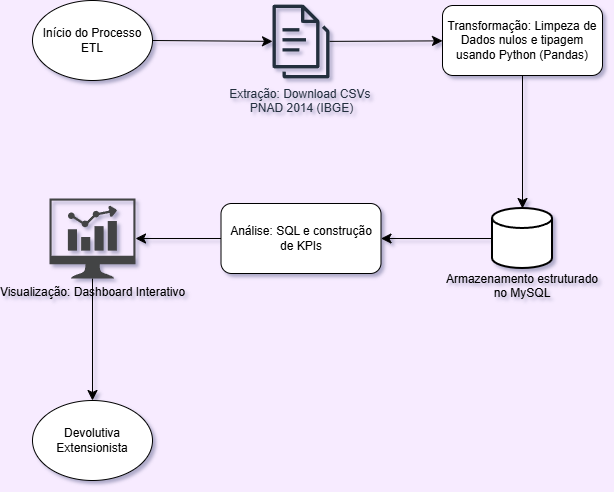

The diagram above was exported from draw.io. Its source (the exported page's mxGraphModel, read from the mxfile embedded in the PNG):
<mxGraphModel dx="1030" dy="579" grid="1" gridSize="10" guides="1" tooltips="1" connect="1" arrows="1" fold="1" page="1" pageScale="1" pageWidth="827" pageHeight="1169" background="#F7EBFF" math="0" shadow="0">
  <root>
    <mxCell id="0" />
    <mxCell id="1" parent="0" />
    <mxCell id="RJSPlnqaz0cnBNb0mCdU-3" edge="1" parent="1" source="RJSPlnqaz0cnBNb0mCdU-1" style="edgeStyle=none;curved=1;rounded=0;orthogonalLoop=1;jettySize=auto;html=1;fontSize=12;startSize=8;endSize=8;" target="RJSPlnqaz0cnBNb0mCdU-2" value="">
      <mxGeometry relative="1" as="geometry" />
    </mxCell>
    <mxCell id="RJSPlnqaz0cnBNb0mCdU-1" parent="1" style="ellipse;whiteSpace=wrap;html=1;" value="Início do Processo ETL" vertex="1">
      <mxGeometry height="80" width="120" x="116" y="70" as="geometry" />
    </mxCell>
    <mxCell id="RJSPlnqaz0cnBNb0mCdU-5" edge="1" parent="1" source="RJSPlnqaz0cnBNb0mCdU-2" style="edgeStyle=none;curved=1;rounded=0;orthogonalLoop=1;jettySize=auto;html=1;fontSize=12;startSize=8;endSize=8;" target="RJSPlnqaz0cnBNb0mCdU-4" value="">
      <mxGeometry relative="1" as="geometry" />
    </mxCell>
    <mxCell id="RJSPlnqaz0cnBNb0mCdU-2" parent="1" style="sketch=0;outlineConnect=0;fontColor=#232F3E;gradientColor=none;fillColor=#232F3D;strokeColor=none;dashed=0;verticalLabelPosition=bottom;verticalAlign=top;align=center;html=1;fontSize=12;fontStyle=0;aspect=fixed;pointerEvents=1;shape=mxgraph.aws4.documents3;" value="Extração: Download CSVs&amp;nbsp;&lt;div&gt;PNAD 2014 (IBGE)&lt;/div&gt;" vertex="1">
      <mxGeometry height="78" width="57" x="356" y="72" as="geometry" />
    </mxCell>
    <mxCell id="RJSPlnqaz0cnBNb0mCdU-8" edge="1" parent="1" source="RJSPlnqaz0cnBNb0mCdU-4" style="edgeStyle=none;curved=1;rounded=0;orthogonalLoop=1;jettySize=auto;html=1;fontSize=12;startSize=8;endSize=8;" target="RJSPlnqaz0cnBNb0mCdU-7" value="">
      <mxGeometry relative="1" as="geometry" />
    </mxCell>
    <mxCell id="RJSPlnqaz0cnBNb0mCdU-4" parent="1" style="rounded=1;whiteSpace=wrap;html=1;" value="Transformação: Limpeza de Dados nulos e tipagem usando Python (Pandas)" vertex="1">
      <mxGeometry height="70" width="160" x="526" y="75" as="geometry" />
    </mxCell>
    <mxCell id="RJSPlnqaz0cnBNb0mCdU-11" edge="1" parent="1" source="RJSPlnqaz0cnBNb0mCdU-7" style="edgeStyle=none;curved=1;rounded=0;orthogonalLoop=1;jettySize=auto;html=1;fontSize=12;startSize=8;endSize=8;" target="RJSPlnqaz0cnBNb0mCdU-10" value="">
      <mxGeometry relative="1" as="geometry" />
    </mxCell>
    <mxCell id="RJSPlnqaz0cnBNb0mCdU-7" parent="1" style="strokeWidth=2;html=1;shape=mxgraph.flowchart.database;whiteSpace=wrap;" value="" vertex="1">
      <mxGeometry height="60" width="60" x="576" y="278" as="geometry" />
    </mxCell>
    <mxCell id="RJSPlnqaz0cnBNb0mCdU-9" parent="1" style="text;html=1;whiteSpace=wrap;strokeColor=none;fillColor=none;align=center;verticalAlign=middle;rounded=0;" value="Armazenamento estruturado no MySQL&lt;div&gt;&lt;br/&gt;&lt;/div&gt;" vertex="1">
      <mxGeometry height="30" width="160" x="526" y="348" as="geometry" />
    </mxCell>
    <mxCell id="RJSPlnqaz0cnBNb0mCdU-13" edge="1" parent="1" source="RJSPlnqaz0cnBNb0mCdU-10" style="edgeStyle=none;curved=1;rounded=0;orthogonalLoop=1;jettySize=auto;html=1;fontSize=12;startSize=8;endSize=8;" target="RJSPlnqaz0cnBNb0mCdU-14" value="">
      <mxGeometry relative="1" as="geometry">
        <mxPoint x="211.01999999999998" y="303.8398081534772" as="targetPoint" />
      </mxGeometry>
    </mxCell>
    <mxCell id="RJSPlnqaz0cnBNb0mCdU-10" parent="1" style="rounded=1;whiteSpace=wrap;html=1;" value="Análise: SQL e construção de KPIs" vertex="1">
      <mxGeometry height="70" width="160" x="304.5" y="273" as="geometry" />
    </mxCell>
    <mxCell id="RJSPlnqaz0cnBNb0mCdU-16" edge="1" parent="1" source="RJSPlnqaz0cnBNb0mCdU-14" style="edgeStyle=none;curved=1;rounded=0;orthogonalLoop=1;jettySize=auto;html=1;fontSize=12;startSize=8;endSize=8;" target="RJSPlnqaz0cnBNb0mCdU-15" value="">
      <mxGeometry relative="1" as="geometry" />
    </mxCell>
    <mxCell id="RJSPlnqaz0cnBNb0mCdU-14" parent="1" style="sketch=0;pointerEvents=1;shadow=0;dashed=0;html=1;strokeColor=none;fillColor=#434445;aspect=fixed;labelPosition=center;verticalLabelPosition=bottom;verticalAlign=top;align=center;outlineConnect=0;shape=mxgraph.vvd.nsx_dashboard;" value="Visualização: Dashboard Interativo" vertex="1">
      <mxGeometry height="80" width="86.02" x="132.99" y="268" as="geometry" />
    </mxCell>
    <mxCell id="RJSPlnqaz0cnBNb0mCdU-15" parent="1" style="ellipse;whiteSpace=wrap;html=1;" value="Devolutiva Extensionista" vertex="1">
      <mxGeometry height="80" width="120" x="116" y="470" as="geometry" />
    </mxCell>
  </root>
</mxGraphModel>